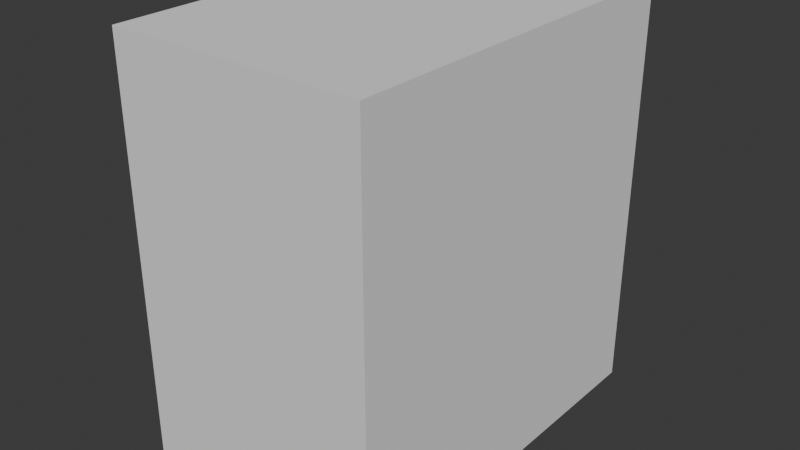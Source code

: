 # Source: RefFollowing_Skill_1222.blend  (saved by Blender 5.0.118; exported with 4.5.12 LTS)
import bpy
from mathutils import Matrix  # noqa: F401  (used for matrix-valued properties, if any)

bpy.ops.wm.read_factory_settings(use_empty=True)
scene = bpy.context.scene
scene.name = 'Scene'

# ---- collections
col_collection = bpy.data.collections.new('Collection'); scene.collection.children.link(col_collection)

# ---- world
world_world = bpy.data.worlds.new('World'); scene.world = world_world
world_world.use_nodes = True; world_world.node_tree.nodes.clear()
_N = world_world.node_tree.nodes; _L = world_world.node_tree.links
n0 = _N.new('ShaderNodeOutputWorld'); n0.name = 'World Output'; n0.location = (200, 100)
n1 = _N.new('ShaderNodeBackground'); n1.name = 'Background'; n1.location = (-200, 100)
n1.inputs[0].default_value = (0.05088, 0.05088, 0.05088, 1.0)
_L.new(n1.outputs[0], n0.inputs[0])
n0.is_active_output = True
world_world.color = (0.05088, 0.05088, 0.05088)
world_world.sun_shadow_jitter_overblur = 0.0

# ---- meshes
me_cube_001 = bpy.data.meshes.new('Cube.001')
me_cube_001.from_pydata([(1.501, -2.271, -2.437), (1.501, -2.271, 2.437), (1.501, 2.271, -2.437), (1.501, 2.271, 2.437), (0.0, 2.271, -2.437), (0.0, 2.271, 2.437), (0.0, -2.271, -2.437), (0.0, -2.271, 2.437)], [], [(4, 5, 3, 2), (2, 3, 1, 0), (4, 2, 0, 6), (0, 1, 7, 6), (3, 5, 7, 1)])
_uv = me_cube_001.uv_layers.new(name='UVMap')
_uv.uv.foreach_set('vector', [0.375, 0.375, 0.625, 0.375, 0.625, 0.5, 0.375, 0.5, 0.375, 0.5, 0.625, 0.5, 0.625, 0.75, 0.375, 0.75, 0.25, 0.5, 0.375, 0.5, 0.375, 0.75, 0.25, 0.75, 0.375, 0.75, 0.625, 0.75, 0.625, 0.875, 0.375, 0.875, 0.625, 0.5, 0.75, 0.5, 0.75, 0.75, 0.625, 0.75])
me_cube_001.update()
me_cube_002 = bpy.data.meshes.new('Cube.002')
me_cube_002.from_pydata([(1.2, -0.198, -0.5738), (0.4172, -0.6184, -0.7124), (0.0, -0.8821, -0.7124), (0.0, -0.9276, 0.7124), (1.337, -0.198, 0.5998), (0.3846, -0.7378, 0.7124), (0.0, -0.927, 0.5285), (0.0, -0.8819, -0.4406), (0.2378, -0.7675, -0.2911), (0.2075, -0.844, 0.5589), (1.136, -0.2226, -0.3645), (1.267, -0.2342, 0.4172), (0.7507, -0.6075, 0.7124), (0.8353, -0.3254, -0.6962), (0.7209, -0.6235, 0.6564), (0.7696, -0.356, -0.5145), (1.345, -0.198, 0.009771), (0.0, -0.9174, 0.0), (0.2824, -0.7874, 0.01557), (1.241, -0.2088, 0.0005786), (1.273, -0.198, -0.282), (1.189, -0.2147, -0.182), (0.3539, -0.7096, -0.2162), (0.3307, -0.7786, 0.4327), (1.04, -0.2486, -0.2723), (1.14, -0.299, 0.3246), (0.7228, -0.6254, 0.5072), (0.7599, -0.3846, -0.3868), (0.351, -0.7435, 0.01203), (1.12, -0.2454, 0.006451), (1.08, -0.253, -0.1329)], [], [(15, 13, 0, 10), (7, 2, 1, 8), (3, 6, 9, 5), (17, 7, 8, 18), (21, 10, 0, 20), (12, 14, 11, 4), (5, 9, 14, 12), (8, 1, 13, 15), (11, 19, 16, 4), (6, 17, 18, 9), (19, 21, 20, 16), (19, 11, 25, 29), (14, 9, 23, 26), (15, 10, 24, 27), (8, 15, 27, 22), (9, 18, 28, 23), (18, 8, 22, 28), (21, 19, 29, 30), (11, 14, 26, 25), (10, 21, 30, 24)])
_uv = me_cube_002.uv_layers.new(name='UVMap')
_uv.uv.foreach_set('vector', [0.4583, 0.8125, 0.375, 0.8125, 0.375, 0.7917, 0.4583, 0.7917, 0.4583, 0.875, 0.375, 0.875, 0.375, 0.8333, 0.4583, 0.8333, 0.625, 0.875, 0.5417, 0.875, 0.5417, 0.8333, 0.625, 0.8333, 0.5, 0.875, 0.4583, 0.875, 0.4583, 0.8333, 0.5, 0.8333, 0.4792, 0.7917, 0.4583, 0.7917, 0.4583, 0.75, 0.4792, 0.75, 0.625, 0.8125, 0.5417, 0.8125, 0.5417, 0.7917, 0.625, 0.7917, 0.625, 0.8333, 0.5417, 0.8333, 0.5417, 0.8125, 0.625, 0.8125, 0.4583, 0.8333, 0.375, 0.8333, 0.375, 0.8125, 0.4583, 0.8125, 0.5417, 0.7917, 0.5, 0.7917, 0.5, 0.75, 0.5417, 0.75, 0.5417, 0.875, 0.5, 0.875, 0.5, 0.8333, 0.5417, 0.8333, 0.5, 0.7917, 0.4792, 0.7917, 0.4792, 0.75, 0.5, 0.75, 0.5, 0.7917, 0.5417, 0.7917, 0.5417, 0.7917, 0.5, 0.7917, 0.5417, 0.8125, 0.5417, 0.8333, 0.5417, 0.8333, 0.5417, 0.8125, 0.4583, 0.8125, 0.4583, 0.7917, 0.4583, 0.7917, 0.4583, 0.8125, 0.4583, 0.8333, 0.4583, 0.8125, 0.4583, 0.8125, 0.4583, 0.8333, 0.5417, 0.8333, 0.5, 0.8333, 0.5, 0.8333, 0.5417, 0.8333, 0.5, 0.8333, 0.4583, 0.8333, 0.4583, 0.8333, 0.5, 0.8333, 0.4792, 0.7917, 0.5, 0.7917, 0.5, 0.7917, 0.4792, 0.7917, 0.5417, 0.7917, 0.5417, 0.8125, 0.5417, 0.8125, 0.5417, 0.7917, 0.4583, 0.7917, 0.4792, 0.7917, 0.4792, 0.7917, 0.4583, 0.7917])
me_cube_002.update()

# ---- objects
ob_front = bpy.data.objects.new('Front', None)
ob_side = bpy.data.objects.new('Side', None)
ob_cube = bpy.data.objects.new('Cube', me_cube_001)
ob_cube_001 = bpy.data.objects.new('Cube.001', me_cube_002)

# ---- transforms, parenting, visibility, modifiers, constraints
ob_front.location = (0.0, 2.358, 0.0)
ob_front.rotation_euler = (1.571, -0.0, -0.0)
ob_front.empty_display_type = 'IMAGE'
ob_front.empty_display_size = 5.0
ob_front.empty_image_depth = 'FRONT'
ob_front.use_empty_image_alpha = True
ob_front.empty_image_side = 'FRONT'
ob_front.color = (1.0, 1.0, 1.0, 0.4)
ob_side.location = (-4.356, 0.0, 0.0)
ob_side.rotation_euler = (1.571, -0.0, 1.571)
ob_side.empty_display_type = 'IMAGE'
ob_side.empty_display_size = 5.0
ob_side.empty_image_depth = 'FRONT'
ob_side.use_empty_image_alpha = True
ob_side.empty_image_side = 'FRONT'
ob_side.color = (1.0, 1.0, 1.0, 0.4)
ob_cube.location = (0.0, 0.0, 0.0)
_m = ob_cube.modifiers.new('Mirror', 'MIRROR')
_m.use_clip = True
ob_cube_001.location = (0.0, -1.284, 0.0)
_m = ob_cube_001.modifiers.new('Mirror', 'MIRROR')
_m.use_clip = True

# ---- collection membership
col_collection.objects.link(ob_front)
col_collection.objects.link(ob_side)
col_collection.objects.link(ob_cube)
col_collection.objects.link(ob_cube_001)

# ---- scene / render settings (as saved in the file)
scene.frame_start = 1; scene.frame_end = 250; scene.frame_set(1)
scene.render.engine = 'BLENDER_EEVEE_NEXT'
scene.render.bake_bias = 0.0
scene.render.bake_samples = 0
scene.cycles.sampling_pattern = 'TABULATED_SOBOL'
scene.eevee.use_volume_custom_range = False
bpy.context.view_layer.update()

# ---- added for rendering (the .blend has no active camera and no usable light): camera, sun
cam_auto = bpy.data.cameras.new('AutoCamera')
cam_auto.lens = 50.0
cam_auto.sensor_width = 36.0
cam_auto.clip_end = 1000.0
ob_auto_camera = bpy.data.objects.new('AutoCamera', cam_auto)
scene.collection.objects.link(ob_auto_camera)
ob_auto_camera.location = (6.7614, -8.11368, 5.40912)
ob_auto_camera.rotation_euler = (1.09748, -7.21219e-08, 0.694738)
scene.camera = ob_auto_camera
light_auto_sun = bpy.data.lights.new('AutoSun', 'SUN')
light_auto_sun.energy = 3.0
light_auto_sun.angle = 0.0523599
ob_auto_sun = bpy.data.objects.new('AutoSun', light_auto_sun)
scene.collection.objects.link(ob_auto_sun)
ob_auto_sun.rotation_euler = (0.872665, 0.174533, 0.523599)
bpy.context.view_layer.update()
